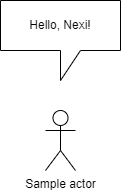

The diagram above was exported from draw.io. Its source (the exported page's mxGraphModel, read from the mxfile embedded in the PNG):
<mxGraphModel dx="751" dy="515" grid="1" gridSize="10" guides="1" tooltips="1" connect="1" arrows="1" fold="1" page="1" pageScale="1" pageWidth="850" pageHeight="1100" math="0" shadow="0">
  <root>
    <mxCell id="0" />
    <mxCell id="1" parent="0" />
    <mxCell id="3" value="Sample actor" style="shape=umlActor;verticalLabelPosition=bottom;verticalAlign=top;html=1;outlineConnect=0;" vertex="1" parent="1">
      <mxGeometry x="210" y="250" width="30" height="60" as="geometry" />
    </mxCell>
    <mxCell id="4" value="Hello, Nexi!" style="shape=callout;whiteSpace=wrap;html=1;perimeter=calloutPerimeter;" vertex="1" parent="1">
      <mxGeometry x="165" y="140" width="120" height="80" as="geometry" />
    </mxCell>
  </root>
</mxGraphModel>